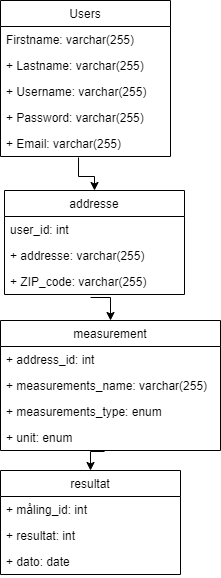

The diagram above was exported from draw.io. Its source (the exported page's mxGraphModel, read from the mxfile embedded in the PNG):
<mxGraphModel dx="1772" dy="1139" grid="1" gridSize="10" guides="1" tooltips="1" connect="1" arrows="1" fold="1" page="1" pageScale="1" pageWidth="827" pageHeight="1169" math="0" shadow="0">
  <root>
    <object label="" id="0">
      <mxCell />
    </object>
    <mxCell id="1" parent="0" />
    <mxCell id="hpPec4iidR1rdEpf9PzI-14" style="edgeStyle=orthogonalEdgeStyle;rounded=0;orthogonalLoop=1;jettySize=auto;html=1;exitX=0.459;exitY=1.038;exitDx=0;exitDy=0;exitPerimeter=0;" parent="1" source="4Pb-x-Rp_1yW5O-v0qr5-7" target="hpPec4iidR1rdEpf9PzI-1" edge="1">
      <mxGeometry relative="1" as="geometry" />
    </mxCell>
    <mxCell id="4Pb-x-Rp_1yW5O-v0qr5-1" value="Users" style="swimlane;fontStyle=0;childLayout=stackLayout;horizontal=1;startSize=26;fillColor=none;horizontalStack=0;resizeParent=1;resizeParentMax=0;resizeLast=0;collapsible=1;marginBottom=0;" parent="1" vertex="1">
      <mxGeometry x="320" y="170" width="170" height="156" as="geometry" />
    </mxCell>
    <mxCell id="4Pb-x-Rp_1yW5O-v0qr5-2" value="Firstname: varchar(255)" style="text;strokeColor=none;fillColor=none;align=left;verticalAlign=top;spacingLeft=4;spacingRight=4;overflow=hidden;rotatable=0;points=[[0,0.5],[1,0.5]];portConstraint=eastwest;" parent="4Pb-x-Rp_1yW5O-v0qr5-1" vertex="1">
      <mxGeometry y="26" width="170" height="26" as="geometry" />
    </mxCell>
    <mxCell id="4Pb-x-Rp_1yW5O-v0qr5-3" value="+ Lastname: varchar(255)" style="text;strokeColor=none;fillColor=none;align=left;verticalAlign=top;spacingLeft=4;spacingRight=4;overflow=hidden;rotatable=0;points=[[0,0.5],[1,0.5]];portConstraint=eastwest;" parent="4Pb-x-Rp_1yW5O-v0qr5-1" vertex="1">
      <mxGeometry y="52" width="170" height="26" as="geometry" />
    </mxCell>
    <mxCell id="4Pb-x-Rp_1yW5O-v0qr5-4" value="+ Username: varchar(255)" style="text;strokeColor=none;fillColor=none;align=left;verticalAlign=top;spacingLeft=4;spacingRight=4;overflow=hidden;rotatable=0;points=[[0,0.5],[1,0.5]];portConstraint=eastwest;" parent="4Pb-x-Rp_1yW5O-v0qr5-1" vertex="1">
      <mxGeometry y="78" width="170" height="26" as="geometry" />
    </mxCell>
    <mxCell id="4Pb-x-Rp_1yW5O-v0qr5-6" value="+ Password: varchar(255)" style="text;strokeColor=none;fillColor=none;align=left;verticalAlign=top;spacingLeft=4;spacingRight=4;overflow=hidden;rotatable=0;points=[[0,0.5],[1,0.5]];portConstraint=eastwest;" parent="4Pb-x-Rp_1yW5O-v0qr5-1" vertex="1">
      <mxGeometry y="104" width="170" height="26" as="geometry" />
    </mxCell>
    <mxCell id="4Pb-x-Rp_1yW5O-v0qr5-7" value="+ Email: varchar(255)" style="text;strokeColor=none;fillColor=none;align=left;verticalAlign=top;spacingLeft=4;spacingRight=4;overflow=hidden;rotatable=0;points=[[0,0.5],[1,0.5]];portConstraint=eastwest;" parent="4Pb-x-Rp_1yW5O-v0qr5-1" vertex="1">
      <mxGeometry y="130" width="170" height="26" as="geometry" />
    </mxCell>
    <mxCell id="hpPec4iidR1rdEpf9PzI-15" style="edgeStyle=orthogonalEdgeStyle;rounded=0;orthogonalLoop=1;jettySize=auto;html=1;exitX=0.478;exitY=1.115;exitDx=0;exitDy=0;entryX=0.5;entryY=0;entryDx=0;entryDy=0;exitPerimeter=0;" parent="1" source="hpPec4iidR1rdEpf9PzI-4" target="hpPec4iidR1rdEpf9PzI-9" edge="1">
      <mxGeometry relative="1" as="geometry" />
    </mxCell>
    <mxCell id="hpPec4iidR1rdEpf9PzI-1" value="addresse" style="swimlane;fontStyle=0;childLayout=stackLayout;horizontal=1;startSize=26;fillColor=none;horizontalStack=0;resizeParent=1;resizeParentMax=0;resizeLast=0;collapsible=1;marginBottom=0;" parent="1" vertex="1">
      <mxGeometry x="324" y="360" width="180" height="104" as="geometry" />
    </mxCell>
    <mxCell id="hpPec4iidR1rdEpf9PzI-2" value="user_id: int" style="text;strokeColor=none;fillColor=none;align=left;verticalAlign=top;spacingLeft=4;spacingRight=4;overflow=hidden;rotatable=0;points=[[0,0.5],[1,0.5]];portConstraint=eastwest;" parent="hpPec4iidR1rdEpf9PzI-1" vertex="1">
      <mxGeometry y="26" width="180" height="26" as="geometry" />
    </mxCell>
    <mxCell id="hpPec4iidR1rdEpf9PzI-3" value="+ addresse: varchar(255)" style="text;strokeColor=none;fillColor=none;align=left;verticalAlign=top;spacingLeft=4;spacingRight=4;overflow=hidden;rotatable=0;points=[[0,0.5],[1,0.5]];portConstraint=eastwest;" parent="hpPec4iidR1rdEpf9PzI-1" vertex="1">
      <mxGeometry y="52" width="180" height="26" as="geometry" />
    </mxCell>
    <mxCell id="hpPec4iidR1rdEpf9PzI-4" value="+ ZIP_code: varchar(255)" style="text;strokeColor=none;fillColor=none;align=left;verticalAlign=top;spacingLeft=4;spacingRight=4;overflow=hidden;rotatable=0;points=[[0,0.5],[1,0.5]];portConstraint=eastwest;" parent="hpPec4iidR1rdEpf9PzI-1" vertex="1">
      <mxGeometry y="78" width="180" height="26" as="geometry" />
    </mxCell>
    <mxCell id="hpPec4iidR1rdEpf9PzI-5" value="resultat" style="swimlane;fontStyle=0;childLayout=stackLayout;horizontal=1;startSize=26;fillColor=none;horizontalStack=0;resizeParent=1;resizeParentMax=0;resizeLast=0;collapsible=1;marginBottom=0;" parent="1" vertex="1">
      <mxGeometry x="320" y="640" width="180" height="104" as="geometry" />
    </mxCell>
    <mxCell id="hpPec4iidR1rdEpf9PzI-6" value="+ måling_id: int" style="text;strokeColor=none;fillColor=none;align=left;verticalAlign=top;spacingLeft=4;spacingRight=4;overflow=hidden;rotatable=0;points=[[0,0.5],[1,0.5]];portConstraint=eastwest;" parent="hpPec4iidR1rdEpf9PzI-5" vertex="1">
      <mxGeometry y="26" width="180" height="26" as="geometry" />
    </mxCell>
    <mxCell id="hpPec4iidR1rdEpf9PzI-7" value="+ resultat: int" style="text;strokeColor=none;fillColor=none;align=left;verticalAlign=top;spacingLeft=4;spacingRight=4;overflow=hidden;rotatable=0;points=[[0,0.5],[1,0.5]];portConstraint=eastwest;" parent="hpPec4iidR1rdEpf9PzI-5" vertex="1">
      <mxGeometry y="52" width="180" height="26" as="geometry" />
    </mxCell>
    <mxCell id="hpPec4iidR1rdEpf9PzI-8" value="+ dato: date" style="text;strokeColor=none;fillColor=none;align=left;verticalAlign=top;spacingLeft=4;spacingRight=4;overflow=hidden;rotatable=0;points=[[0,0.5],[1,0.5]];portConstraint=eastwest;" parent="hpPec4iidR1rdEpf9PzI-5" vertex="1">
      <mxGeometry y="78" width="180" height="26" as="geometry" />
    </mxCell>
    <mxCell id="hpPec4iidR1rdEpf9PzI-16" style="edgeStyle=orthogonalEdgeStyle;rounded=0;orthogonalLoop=1;jettySize=auto;html=1;exitX=0.473;exitY=1.038;exitDx=0;exitDy=0;entryX=0.5;entryY=0;entryDx=0;entryDy=0;exitPerimeter=0;" parent="1" source="hpPec4iidR1rdEpf9PzI-13" target="hpPec4iidR1rdEpf9PzI-5" edge="1">
      <mxGeometry relative="1" as="geometry" />
    </mxCell>
    <mxCell id="hpPec4iidR1rdEpf9PzI-9" value="measurement" style="swimlane;fontStyle=0;childLayout=stackLayout;horizontal=1;startSize=26;fillColor=none;horizontalStack=0;resizeParent=1;resizeParentMax=0;resizeLast=0;collapsible=1;marginBottom=0;" parent="1" vertex="1">
      <mxGeometry x="320" y="490" width="220" height="130" as="geometry" />
    </mxCell>
    <mxCell id="hpPec4iidR1rdEpf9PzI-10" value="+ address_id: int" style="text;strokeColor=none;fillColor=none;align=left;verticalAlign=top;spacingLeft=4;spacingRight=4;overflow=hidden;rotatable=0;points=[[0,0.5],[1,0.5]];portConstraint=eastwest;" parent="hpPec4iidR1rdEpf9PzI-9" vertex="1">
      <mxGeometry y="26" width="220" height="26" as="geometry" />
    </mxCell>
    <mxCell id="hpPec4iidR1rdEpf9PzI-11" value="+ measurements_name: varchar(255)" style="text;strokeColor=none;fillColor=none;align=left;verticalAlign=top;spacingLeft=4;spacingRight=4;overflow=hidden;rotatable=0;points=[[0,0.5],[1,0.5]];portConstraint=eastwest;" parent="hpPec4iidR1rdEpf9PzI-9" vertex="1">
      <mxGeometry y="52" width="220" height="26" as="geometry" />
    </mxCell>
    <mxCell id="hpPec4iidR1rdEpf9PzI-12" value="+ measurements_type: enum" style="text;strokeColor=none;fillColor=none;align=left;verticalAlign=top;spacingLeft=4;spacingRight=4;overflow=hidden;rotatable=0;points=[[0,0.5],[1,0.5]];portConstraint=eastwest;" parent="hpPec4iidR1rdEpf9PzI-9" vertex="1">
      <mxGeometry y="78" width="220" height="26" as="geometry" />
    </mxCell>
    <mxCell id="hpPec4iidR1rdEpf9PzI-13" value="+ unit: enum" style="text;strokeColor=none;fillColor=none;align=left;verticalAlign=top;spacingLeft=4;spacingRight=4;overflow=hidden;rotatable=0;points=[[0,0.5],[1,0.5]];portConstraint=eastwest;" parent="hpPec4iidR1rdEpf9PzI-9" vertex="1">
      <mxGeometry y="104" width="220" height="26" as="geometry" />
    </mxCell>
  </root>
</mxGraphModel>